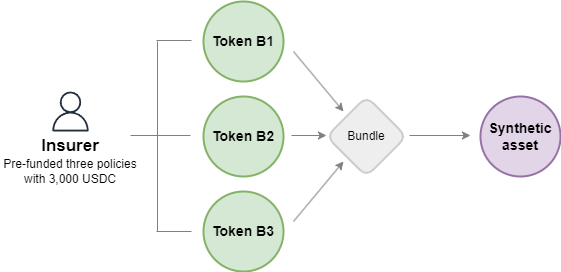

The diagram above was exported from draw.io. Its source (the exported page's mxGraphModel, read from the mxfile embedded in the PNG):
<mxGraphModel dx="925" dy="481" grid="1" gridSize="10" guides="1" tooltips="1" connect="1" arrows="1" fold="1" page="1" pageScale="1" pageWidth="827" pageHeight="1169" math="0" shadow="0">
  <root>
    <mxCell id="0" />
    <mxCell id="1" parent="0" />
    <mxCell id="2" value="&lt;div&gt;&lt;b&gt;&lt;font style=&quot;font-size: 14px;&quot;&gt;Token B1&lt;/font&gt;&lt;/b&gt;&lt;/div&gt;" style="ellipse;whiteSpace=wrap;html=1;aspect=fixed;fillColor=#d5e8d4;strokeColor=#82b366;strokeWidth=2;" vertex="1" parent="1">
      <mxGeometry x="263" y="620" width="80" height="80" as="geometry" />
    </mxCell>
    <mxCell id="3" value="&lt;div&gt;&lt;b&gt;&lt;font style=&quot;font-size: 14px;&quot;&gt;Token B2&lt;/font&gt;&lt;/b&gt;&lt;/div&gt;" style="ellipse;whiteSpace=wrap;html=1;aspect=fixed;fillColor=#d5e8d4;strokeColor=#82b366;strokeWidth=2;" vertex="1" parent="1">
      <mxGeometry x="263" y="715" width="80" height="80" as="geometry" />
    </mxCell>
    <mxCell id="4" value="&lt;div&gt;&lt;b&gt;&lt;font style=&quot;font-size: 14px;&quot;&gt;Token B3&lt;/font&gt;&lt;/b&gt;&lt;/div&gt;" style="ellipse;whiteSpace=wrap;html=1;aspect=fixed;fillColor=#d5e8d4;strokeColor=#82b366;strokeWidth=2;" vertex="1" parent="1">
      <mxGeometry x="263" y="810" width="80" height="80" as="geometry" />
    </mxCell>
    <mxCell id="5" value="Bundle" style="rhombus;whiteSpace=wrap;html=1;rounded=1;fillColor=#eeeeee;strokeColor=#CCCCCC;strokeWidth=2;" vertex="1" parent="1">
      <mxGeometry x="386" y="715" width="80" height="80" as="geometry" />
    </mxCell>
    <mxCell id="6" value="" style="edgeStyle=orthogonalEdgeStyle;rounded=0;orthogonalLoop=1;jettySize=auto;html=1;strokeColor=#808080;" edge="1" parent="1">
      <mxGeometry relative="1" as="geometry">
        <mxPoint x="351" y="754" as="sourcePoint" />
        <mxPoint x="386" y="754" as="targetPoint" />
      </mxGeometry>
    </mxCell>
    <mxCell id="7" value="" style="endArrow=classic;html=1;rounded=0;strokeColor=#808080;" edge="1" parent="1">
      <mxGeometry width="50" height="50" relative="1" as="geometry">
        <mxPoint x="353" y="670" as="sourcePoint" />
        <mxPoint x="403" y="730" as="targetPoint" />
      </mxGeometry>
    </mxCell>
    <mxCell id="8" value="" style="endArrow=classic;html=1;rounded=0;strokeColor=#808080;" edge="1" parent="1">
      <mxGeometry width="50" height="50" relative="1" as="geometry">
        <mxPoint x="353" y="840" as="sourcePoint" />
        <mxPoint x="403" y="780" as="targetPoint" />
      </mxGeometry>
    </mxCell>
    <mxCell id="9" value="&lt;div&gt;&lt;b&gt;&lt;font style=&quot;font-size: 14px;&quot;&gt;Synthetic&lt;/font&gt;&lt;/b&gt;&lt;/div&gt;&lt;div&gt;&lt;b&gt;&lt;font style=&quot;font-size: 14px;&quot;&gt;asset&lt;/font&gt;&lt;/b&gt;&lt;/div&gt;" style="ellipse;whiteSpace=wrap;html=1;aspect=fixed;fillColor=#e1d5e7;strokeColor=#9673a6;strokeWidth=2;" vertex="1" parent="1">
      <mxGeometry x="540" y="715" width="80" height="80" as="geometry" />
    </mxCell>
    <mxCell id="10" value="" style="edgeStyle=orthogonalEdgeStyle;rounded=0;orthogonalLoop=1;jettySize=auto;html=1;strokeColor=#808080;" edge="1" parent="1">
      <mxGeometry relative="1" as="geometry">
        <mxPoint x="469" y="754" as="sourcePoint" />
        <mxPoint x="530" y="754" as="targetPoint" />
      </mxGeometry>
    </mxCell>
    <mxCell id="11" value="" style="sketch=0;outlineConnect=0;fontColor=#232F3E;gradientColor=none;fillColor=#232F3D;strokeColor=none;dashed=0;verticalLabelPosition=bottom;verticalAlign=top;align=center;html=1;fontSize=12;fontStyle=0;aspect=fixed;pointerEvents=1;shape=mxgraph.aws4.user;" vertex="1" parent="1">
      <mxGeometry x="110" y="710" width="40" height="40" as="geometry" />
    </mxCell>
    <mxCell id="12" value="Insurer" style="text;html=1;align=center;verticalAlign=middle;whiteSpace=wrap;rounded=0;fontSize=17;fontStyle=1" vertex="1" parent="1">
      <mxGeometry x="100" y="750" width="60" height="30" as="geometry" />
    </mxCell>
    <mxCell id="13" value="Pre-funded three policies with 3,000 USDC" style="text;html=1;align=center;verticalAlign=middle;whiteSpace=wrap;rounded=0;" vertex="1" parent="1">
      <mxGeometry x="60" y="775" width="140" height="30" as="geometry" />
    </mxCell>
    <mxCell id="14" value="" style="edgeStyle=orthogonalEdgeStyle;rounded=0;orthogonalLoop=1;jettySize=auto;html=1;strokeColor=#808080;endArrow=none;endFill=0;" edge="1" parent="1">
      <mxGeometry relative="1" as="geometry">
        <mxPoint x="190" y="754" as="sourcePoint" />
        <mxPoint x="250" y="754" as="targetPoint" />
      </mxGeometry>
    </mxCell>
    <mxCell id="15" value="" style="edgeStyle=orthogonalEdgeStyle;rounded=0;orthogonalLoop=1;jettySize=auto;html=1;strokeColor=#808080;endArrow=none;endFill=0;" edge="1" parent="1">
      <mxGeometry relative="1" as="geometry">
        <mxPoint x="216" y="659" as="sourcePoint" />
        <mxPoint x="251" y="659" as="targetPoint" />
      </mxGeometry>
    </mxCell>
    <mxCell id="16" value="" style="edgeStyle=orthogonalEdgeStyle;rounded=0;orthogonalLoop=1;jettySize=auto;html=1;strokeColor=#808080;endArrow=none;endFill=0;" edge="1" parent="1">
      <mxGeometry relative="1" as="geometry">
        <mxPoint x="216" y="850" as="sourcePoint" />
        <mxPoint x="251" y="850" as="targetPoint" />
      </mxGeometry>
    </mxCell>
    <mxCell id="17" value="" style="edgeStyle=orthogonalEdgeStyle;rounded=0;orthogonalLoop=1;jettySize=auto;html=1;strokeColor=#808080;endArrow=none;endFill=0;" edge="1" parent="1">
      <mxGeometry relative="1" as="geometry">
        <mxPoint x="217" y="850" as="sourcePoint" />
        <mxPoint x="217" y="660" as="targetPoint" />
      </mxGeometry>
    </mxCell>
  </root>
</mxGraphModel>